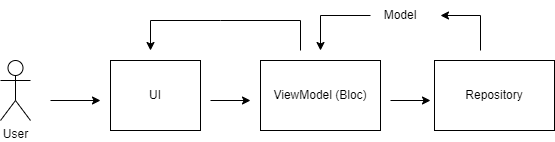

The diagram above was exported from draw.io. Its source (the exported page's mxGraphModel, read from the mxfile embedded in the PNG):
<mxGraphModel dx="2002" dy="1116" grid="1" gridSize="10" guides="1" tooltips="1" connect="1" arrows="1" fold="1" page="1" pageScale="1" pageWidth="827" pageHeight="1169" math="0" shadow="0">
  <root>
    <mxCell id="0" />
    <mxCell id="1" parent="0" />
    <mxCell id="AHuvGNH0GaHtfTaFVhNz-1" value="UI" style="rounded=0;whiteSpace=wrap;html=1;" vertex="1" parent="1">
      <mxGeometry x="220" y="230" width="90" height="70" as="geometry" />
    </mxCell>
    <mxCell id="AHuvGNH0GaHtfTaFVhNz-2" value="ViewModel (Bloc)" style="rounded=0;whiteSpace=wrap;html=1;" vertex="1" parent="1">
      <mxGeometry x="370" y="230" width="120" height="70" as="geometry" />
    </mxCell>
    <mxCell id="AHuvGNH0GaHtfTaFVhNz-3" value="Repository" style="rounded=0;whiteSpace=wrap;html=1;" vertex="1" parent="1">
      <mxGeometry x="544" y="230" width="120" height="70" as="geometry" />
    </mxCell>
    <mxCell id="AHuvGNH0GaHtfTaFVhNz-4" value="User" style="shape=umlActor;verticalLabelPosition=bottom;verticalAlign=top;html=1;outlineConnect=0;" vertex="1" parent="1">
      <mxGeometry x="110" y="230" width="30" height="60" as="geometry" />
    </mxCell>
    <mxCell id="AHuvGNH0GaHtfTaFVhNz-5" value="" style="endArrow=classic;html=1;rounded=0;" edge="1" parent="1">
      <mxGeometry width="50" height="50" relative="1" as="geometry">
        <mxPoint x="160" y="270" as="sourcePoint" />
        <mxPoint x="210" y="270" as="targetPoint" />
      </mxGeometry>
    </mxCell>
    <mxCell id="AHuvGNH0GaHtfTaFVhNz-6" value="" style="endArrow=classic;html=1;rounded=0;" edge="1" parent="1">
      <mxGeometry width="50" height="50" relative="1" as="geometry">
        <mxPoint x="320" y="270" as="sourcePoint" />
        <mxPoint x="360" y="270" as="targetPoint" />
      </mxGeometry>
    </mxCell>
    <mxCell id="AHuvGNH0GaHtfTaFVhNz-7" value="" style="endArrow=classic;html=1;rounded=0;" edge="1" parent="1">
      <mxGeometry width="50" height="50" relative="1" as="geometry">
        <mxPoint x="500" y="270" as="sourcePoint" />
        <mxPoint x="540" y="270" as="targetPoint" />
      </mxGeometry>
    </mxCell>
    <mxCell id="AHuvGNH0GaHtfTaFVhNz-9" value="Model" style="text;html=1;strokeColor=none;fillColor=none;align=center;verticalAlign=middle;whiteSpace=wrap;rounded=0;" vertex="1" parent="1">
      <mxGeometry x="480" y="170" width="60" height="30" as="geometry" />
    </mxCell>
    <mxCell id="AHuvGNH0GaHtfTaFVhNz-10" value="" style="endArrow=classic;html=1;rounded=0;" edge="1" parent="1">
      <mxGeometry width="50" height="50" relative="1" as="geometry">
        <mxPoint x="590" y="220" as="sourcePoint" />
        <mxPoint x="550" y="185" as="targetPoint" />
        <Array as="points">
          <mxPoint x="590" y="185" />
        </Array>
      </mxGeometry>
    </mxCell>
    <mxCell id="AHuvGNH0GaHtfTaFVhNz-11" value="" style="endArrow=classic;html=1;rounded=0;exitX=0;exitY=0.5;exitDx=0;exitDy=0;" edge="1" parent="1" source="AHuvGNH0GaHtfTaFVhNz-9">
      <mxGeometry width="50" height="50" relative="1" as="geometry">
        <mxPoint x="480" y="330" as="sourcePoint" />
        <mxPoint x="430" y="220" as="targetPoint" />
        <Array as="points">
          <mxPoint x="430" y="185" />
        </Array>
      </mxGeometry>
    </mxCell>
    <mxCell id="AHuvGNH0GaHtfTaFVhNz-12" value="" style="endArrow=classic;html=1;rounded=0;" edge="1" parent="1">
      <mxGeometry width="50" height="50" relative="1" as="geometry">
        <mxPoint x="410" y="220" as="sourcePoint" />
        <mxPoint x="260" y="220" as="targetPoint" />
        <Array as="points">
          <mxPoint x="410" y="190" />
          <mxPoint x="330" y="190" />
          <mxPoint x="260" y="190" />
        </Array>
      </mxGeometry>
    </mxCell>
  </root>
</mxGraphModel>